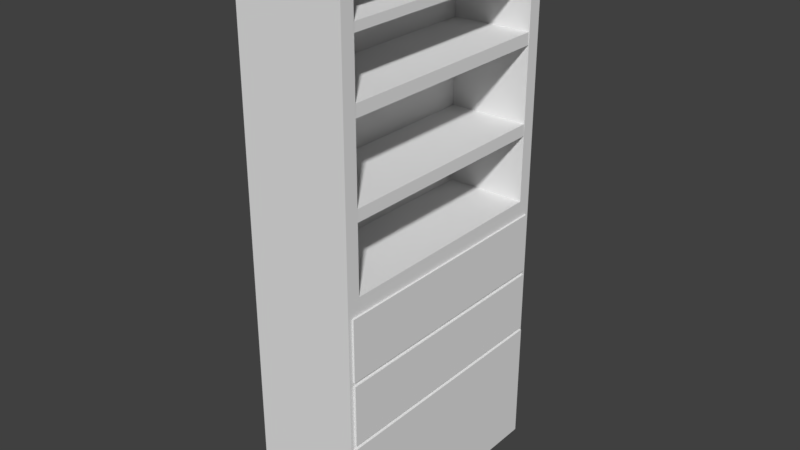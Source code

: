 # Source: TrappedShelf.blend  (saved by Blender 2.79.0; exported with 4.5.12 LTS)
import bpy
from mathutils import Matrix  # noqa: F401  (used for matrix-valued properties, if any)

bpy.ops.wm.read_factory_settings(use_empty=True)
scene = bpy.context.scene
scene.name = 'Scene'

# ---- collections
col_collection_1 = bpy.data.collections.new('Collection 1'); scene.collection.children.link(col_collection_1)

# ---- world
world_world = bpy.data.worlds.new('World'); scene.world = world_world
world_world.color = (0.05088, 0.05088, 0.05088)
world_world.use_sun_shadow = False
world_world.sun_shadow_jitter_overblur = 0.0
world_world.cycles.sampling_method = 'MANUAL'

# ---- meshes
me_cube_001 = bpy.data.meshes.new('Cube.001')
me_cube_001.from_pydata([(-0.8347, -1.0, -0.008018), (-0.8347, -1.0, 1.992), (-0.8347, 1.0, -0.008018), (-0.8347, 1.0, 1.992), (0.01009, -1.0, -0.008018), (0.01009, -1.0, 1.992), (0.01009, 1.0, -0.008018), (0.01009, 1.0, 1.992), (-0.8347, -1.0, 4.283), (-0.8347, 1.0, 4.283), (0.01009, -1.0, 4.283), (0.01009, 1.0, 4.283), (0.01009, -0.9989, 1.993), (0.01009, 0.9989, 1.993), (0.01009, -0.9989, 4.282), (0.01009, 0.9989, 4.282), (0.01009, -0.8933, 2.114), (0.01009, 0.8933, 2.114), (0.01009, -0.8933, 4.161), (0.01009, 0.8933, 4.161), (-0.6382, -0.9069, 2.099), (-0.6382, 0.9069, 2.099), (-0.6382, -0.9069, 4.177), (-0.6382, 0.9069, 4.177), (0.01009, 1.0, 0.992), (0.01009, -1.0, 0.992), (0.01009, 1.0, 1.492), (0.01009, -1.0, 1.492), (0.01009, -1.0, 1.992), (0.01009, 1.0, 1.992), (0.01009, 1.0, 1.492), (0.01009, -1.0, 1.492), (0.01009, -0.9657, 1.983), (0.01009, 0.9657, 1.983), (0.01009, 0.9657, 1.501), (0.01009, -0.9657, 1.501), (0.02349, -0.9657, 1.983), (0.02349, 0.9657, 1.983), (0.02349, 0.9657, 1.501), (0.02349, -0.9657, 1.501), (0.01009, 0.9702, 0.9771), (0.01009, 0.9702, 0.006877), (0.01009, -0.9702, 0.006877), (0.01009, -0.9702, 0.9771), (0.03312, 0.9702, 0.97), (0.03312, 0.9702, -0.0002094), (0.03312, -0.9702, -0.0002094), (0.03312, -0.9702, 0.97), (0.01009, -0.9652, 0.992), (0.01009, 0.9682, 0.992), (0.01009, -0.9652, 1.473), (0.01009, 0.9684, 1.472), (0.01009, -0.9652, 0.992), (0.01009, 0.9682, 0.992), (0.01009, -0.9652, 1.473), (0.01009, 0.9684, 1.472), (0.02788, -0.9652, 0.992), (0.02788, 0.9682, 0.992), (0.02788, -0.9652, 1.473), (0.02788, 0.9684, 1.472), (0.01009, -0.8933, 2.638), (0.01009, 0.8933, 2.638), (-0.6382, -0.9069, 2.623), (-0.6382, 0.9069, 2.623), (0.007913, -0.8933, 2.729), (0.007913, 0.8933, 2.729), (-0.6403, -0.9069, 2.714), (-0.6403, 0.9069, 2.714), (0.007913, -0.8933, 3.314), (0.007913, 0.8933, 3.314), (-0.6403, -0.9069, 3.298), (-0.6403, 0.9069, 3.298), (0.0057, -0.8933, 3.406), (0.0057, 0.8933, 3.406), (-0.6426, -0.9069, 3.391), (-0.6426, 0.9069, 3.391), (0.0057, -0.8933, 3.826), (0.0057, 0.8933, 3.826), (-0.6426, -0.9069, 3.81), (-0.6426, 0.9069, 3.81), (0.004108, -0.8933, 3.892), (0.004108, 0.8933, 3.892), (-0.6441, -0.9069, 3.876), (-0.6441, 0.9069, 3.876), (0.03312, -5.96e-08, 0.97), (0.03312, -5.96e-08, -0.0002094), (0.01009, 0.0, 0.9771)], [], [(0, 1, 3, 2), (2, 3, 7, 26, 24, 6), (25, 4, 42, 43), (4, 25, 27, 5, 1, 0), (2, 6, 4, 0), (3, 1, 8, 9), (11, 9, 8, 10), (1, 5, 10, 8), (7, 3, 9, 11), (10, 5, 12, 14), (14, 12, 16, 18), (11, 10, 14, 15), (5, 7, 13, 12), (7, 11, 15, 13), (17, 19, 23, 21), (12, 13, 17, 16), (13, 15, 19, 17), (15, 14, 18, 19), (20, 21, 23, 22), (19, 18, 22, 23), (18, 16, 20, 22), (16, 17, 21, 20), (25, 48, 50, 51, 49, 24, 26, 27), (31, 30, 34, 35), (27, 26, 30, 31), (26, 7, 29, 30), (7, 5, 28, 29), (5, 27, 31, 28), (32, 35, 39, 36), (30, 29, 33, 34), (28, 31, 35, 32), (29, 28, 32, 33), (39, 38, 37, 36), (33, 32, 36, 37), (35, 34, 38, 39), (34, 33, 37, 38), (40, 86, 84, 44), (4, 6, 41, 42), (6, 24, 40, 41), (24, 49, 48, 25, 43, 86, 40), (45, 44, 84, 85), (42, 41, 45, 85, 46), (43, 42, 46, 47), (41, 40, 44, 45), (55, 54, 58, 59), (51, 50, 54, 55), (48, 49, 53, 52), (49, 51, 55, 53), (50, 48, 52, 54), (57, 59, 58, 56), (52, 53, 57, 56), (53, 55, 59, 57), (54, 52, 56, 58), (60, 62, 63, 61), (64, 65, 67, 66), (61, 63, 67, 65), (60, 61, 65, 64), (62, 60, 64, 66), (63, 62, 66, 67), (68, 70, 71, 69), (72, 73, 75, 74), (70, 68, 72, 74), (71, 70, 74, 75), (69, 71, 75, 73), (68, 69, 73, 72), (76, 78, 79, 77), (80, 81, 83, 82), (77, 79, 83, 81), (76, 77, 81, 80), (78, 76, 80, 82), (79, 78, 82, 83), (85, 84, 47, 46), (84, 86, 43, 47)])
me_cube_001.use_remesh_preserve_volume = False
me_cube_001.use_remesh_preserve_attributes = False
me_cube_001.use_mirror_vertex_groups = False
me_cube_001.update()

# ---- objects
ob_cube = bpy.data.objects.new('Cube', me_cube_001)

# ---- transforms, parenting, visibility, modifiers, constraints
ob_cube.location = (0.0, 0.0, 0.0)
ob_cube.lineart.crease_threshold = 0.0

# ---- collection membership
col_collection_1.objects.link(ob_cube)

# ---- scene / render settings (as saved in the file)
scene.frame_start = 1; scene.frame_end = 250; scene.frame_set(1)
scene.render.engine = 'BLENDER_EEVEE_NEXT'
scene.render.resolution_percentage = 50
scene.render.dither_intensity = 0.0
scene.cycles.use_denoising = False
scene.cycles.samples = 128
scene.cycles.sampling_pattern = 'TABULATED_SOBOL'
scene.cycles.use_adaptive_sampling = False
scene.cycles.use_light_tree = False
scene.cycles.blur_glossy = 0.0
scene.cycles.sample_clamp_indirect = 0.0
scene.view_settings.view_transform = 'Standard'
bpy.context.view_layer.update()

# ---- added for rendering (the .blend has no active camera and no usable light): camera, sun
cam_auto = bpy.data.cameras.new('AutoCamera')
cam_auto.lens = 50.0
cam_auto.sensor_width = 36.0
cam_auto.clip_end = 1000.0
ob_auto_camera = bpy.data.objects.new('AutoCamera', cam_auto)
scene.collection.objects.link(ob_auto_camera)
ob_auto_camera.location = (4.05277, -5.34425, 5.70053)
ob_auto_camera.rotation_euler = (1.09748, -7.21219e-08, 0.694738)
scene.camera = ob_auto_camera
light_auto_sun = bpy.data.lights.new('AutoSun', 'SUN')
light_auto_sun.energy = 3.0
light_auto_sun.angle = 0.0523599
ob_auto_sun = bpy.data.objects.new('AutoSun', light_auto_sun)
scene.collection.objects.link(ob_auto_sun)
ob_auto_sun.rotation_euler = (0.872665, 0.174533, 0.523599)
bpy.context.view_layer.update()
